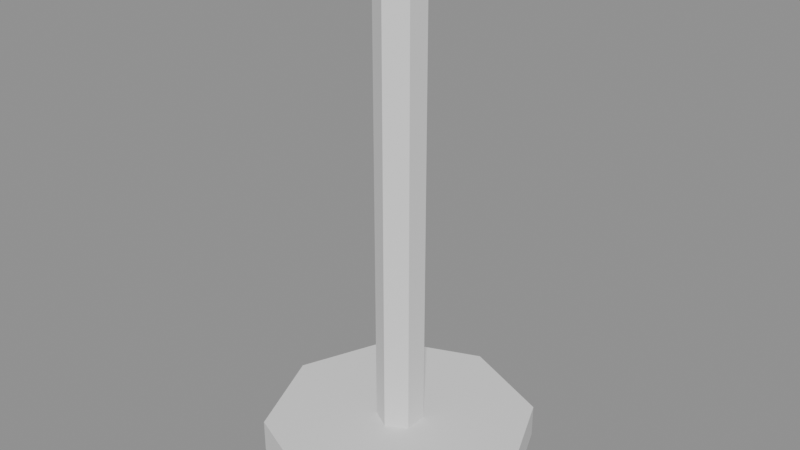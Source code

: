 # Source: stool_legs.blend  (saved by Blender 5.2.44; exported with 4.5.12 LTS)
import bpy
from mathutils import Matrix  # noqa: F401  (used for matrix-valued properties, if any)

bpy.ops.wm.read_factory_settings(use_empty=True)
scene = bpy.context.scene
scene.name = 'Scene'

# ---- meshes
me_cylinder = bpy.data.meshes.new('Cylinder')
me_cylinder.from_pydata([(0.0, 0.2, -0.025), (0.0, 0.2, 0.025), (0.1414, 0.1414, -0.025), (0.1414, 0.1414, 0.025), (0.2, 0.0, -0.025), (0.2, 0.0, 0.025), (0.1414, -0.1414, -0.025), (0.1414, -0.1414, 0.025), (0.0, -0.2, -0.025), (0.0, -0.2, 0.025), (-0.1414, -0.1414, -0.025), (-0.1414, -0.1414, 0.025), (-0.2, 0.0, -0.025), (-0.2, 0.0, 0.025), (-0.1414, 0.1414, -0.025), (-0.1414, 0.1414, 0.025)], [], [(0, 1, 3, 2), (2, 3, 5, 4), (4, 5, 7, 6), (6, 7, 9, 8), (8, 9, 11, 10), (10, 11, 13, 12), (3, 1, 15, 13, 11, 9, 7, 5), (12, 13, 15, 14), (14, 15, 1, 0), (0, 2, 4, 6, 8, 10, 12, 14)])
_uv = me_cylinder.uv_layers.new(name='UVMap')
_uv.uv.foreach_set('vector', [1.0, 0.5, 1.0, 1.0, 0.875, 1.0, 0.875, 0.5, 0.875, 0.5, 0.875, 1.0, 0.75, 1.0, 0.75, 0.5, 0.75, 0.5, 0.75, 1.0, 0.625, 1.0, 0.625, 0.5, 0.625, 0.5, 0.625, 1.0, 0.5, 1.0, 0.5, 0.5, 0.5, 0.5, 0.5, 1.0, 0.375, 1.0, 0.375, 0.5, 0.375, 0.5, 0.375, 1.0, 0.25, 1.0, 0.25, 0.5, 0.4197, 0.4197, 0.25, 0.49, 0.08029, 0.4197, 0.01, 0.25, 0.08029, 0.08029, 0.25, 0.01, 0.4197, 0.08029, 0.49, 0.25, 0.25, 0.5, 0.25, 1.0, 0.125, 1.0, 0.125, 0.5, 0.125, 0.5, 0.125, 1.0, 0.0, 1.0, 0.0, 0.5, 0.75, 0.49, 0.9197, 0.4197, 0.99, 0.25, 0.9197, 0.08029, 0.75, 0.01, 0.5803, 0.08029, 0.51, 0.25, 0.5803, 0.4197])
me_cylinder.update()
me_cylinder_001 = bpy.data.meshes.new('Cylinder.001')
me_cylinder_001.from_pydata([(0.0, 0.035, -0.34), (0.0, 0.035, 0.34), (0.03031, 0.0175, -0.34), (0.03031, 0.0175, 0.34), (0.03031, -0.0175, -0.34), (0.03031, -0.0175, 0.34), (0.0, -0.035, -0.34), (0.0, -0.035, 0.34), (-0.03031, -0.0175, -0.34), (-0.03031, -0.0175, 0.34), (-0.03031, 0.0175, -0.34), (-0.03031, 0.0175, 0.34)], [], [(0, 1, 3, 2), (2, 3, 5, 4), (4, 5, 7, 6), (6, 7, 9, 8), (3, 1, 11, 9, 7, 5), (8, 9, 11, 10), (10, 11, 1, 0), (0, 2, 4, 6, 8, 10)])
_uv = me_cylinder_001.uv_layers.new(name='UVMap')
_uv.uv.foreach_set('vector', [1.0, 0.5, 1.0, 1.0, 0.8333, 1.0, 0.8333, 0.5, 0.8333, 0.5, 0.8333, 1.0, 0.6667, 1.0, 0.6667, 0.5, 0.6667, 0.5, 0.6667, 1.0, 0.5, 1.0, 0.5, 0.5, 0.5, 0.5, 0.5, 1.0, 0.3333, 1.0, 0.3333, 0.5, 0.4578, 0.37, 0.25, 0.49, 0.04215, 0.37, 0.04215, 0.13, 0.25, 0.01, 0.4578, 0.13, 0.3333, 0.5, 0.3333, 1.0, 0.1667, 1.0, 0.1667, 0.5, 0.1667, 0.5, 0.1667, 1.0, -8.941e-08, 1.0, -8.941e-08, 0.5, 0.75, 0.49, 0.9578, 0.37, 0.9578, 0.13, 0.75, 0.01, 0.5422, 0.13, 0.5422, 0.37])
me_cylinder_001.update()

# ---- objects
ob_cylinder = bpy.data.objects.new('Cylinder', me_cylinder)
ob_cylinder_001 = bpy.data.objects.new('Cylinder.001', me_cylinder_001)

# ---- transforms, parenting, visibility, modifiers, constraints
ob_cylinder.location = (0.0, -0.45, 0.025)
ob_cylinder_001.location = (0.0, -0.45, 0.39)

# ---- collection membership
scene.collection.objects.link(ob_cylinder)
scene.collection.objects.link(ob_cylinder_001)

# ---- scene / render settings (as saved in the file)
scene.frame_start = 1; scene.frame_end = 250; scene.frame_set(1)
scene.render.engine = 'BLENDER_EEVEE_NEXT'
scene.render.bake_bias = 0.0
scene.render.bake_samples = 0
scene.render.compositor_device = 'GPU'
scene.eevee.use_volume_custom_range = False
scene.eevee.fast_gi_thickness_near = 0.1
scene.eevee.fast_gi_thickness_far = 0.0
scene.eevee.ray_tracing_options.screen_trace_thickness = 0.1
bpy.context.view_layer.update()

# ---- added for rendering (the .blend has no active camera and no usable light): camera, sun + grey world if the file has none
cam_auto = bpy.data.cameras.new('AutoCamera')
cam_auto.lens = 50.0
cam_auto.sensor_width = 36.0
cam_auto.clip_end = 1000.0
ob_auto_camera = bpy.data.objects.new('AutoCamera', cam_auto)
scene.collection.objects.link(ob_auto_camera)
ob_auto_camera.location = (0.854469, -1.47536, 1.04858)
ob_auto_camera.rotation_euler = (1.09748, -7.21219e-08, 0.694738)
scene.camera = ob_auto_camera
light_auto_sun = bpy.data.lights.new('AutoSun', 'SUN')
light_auto_sun.energy = 3.0
light_auto_sun.angle = 0.0523599
ob_auto_sun = bpy.data.objects.new('AutoSun', light_auto_sun)
scene.collection.objects.link(ob_auto_sun)
ob_auto_sun.rotation_euler = (0.872665, 0.174533, 0.523599)
if scene.world is None:
    world_auto = bpy.data.worlds.new('AutoWorld')
    world_auto.color = (0.3, 0.3, 0.3)
    scene.world = world_auto
bpy.context.view_layer.update()
